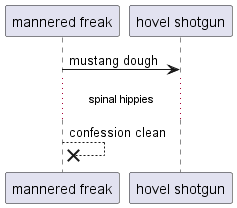

The diagram above was rendered by PlantUML. Its source (embedded in the PNG):
@startuml
participant "mannered freak" as 0
participant "hovel shotgun" as 1
0 -> 1: mustang dough
...spinal hippies...
0 -->x 0: confession clean
@enduml